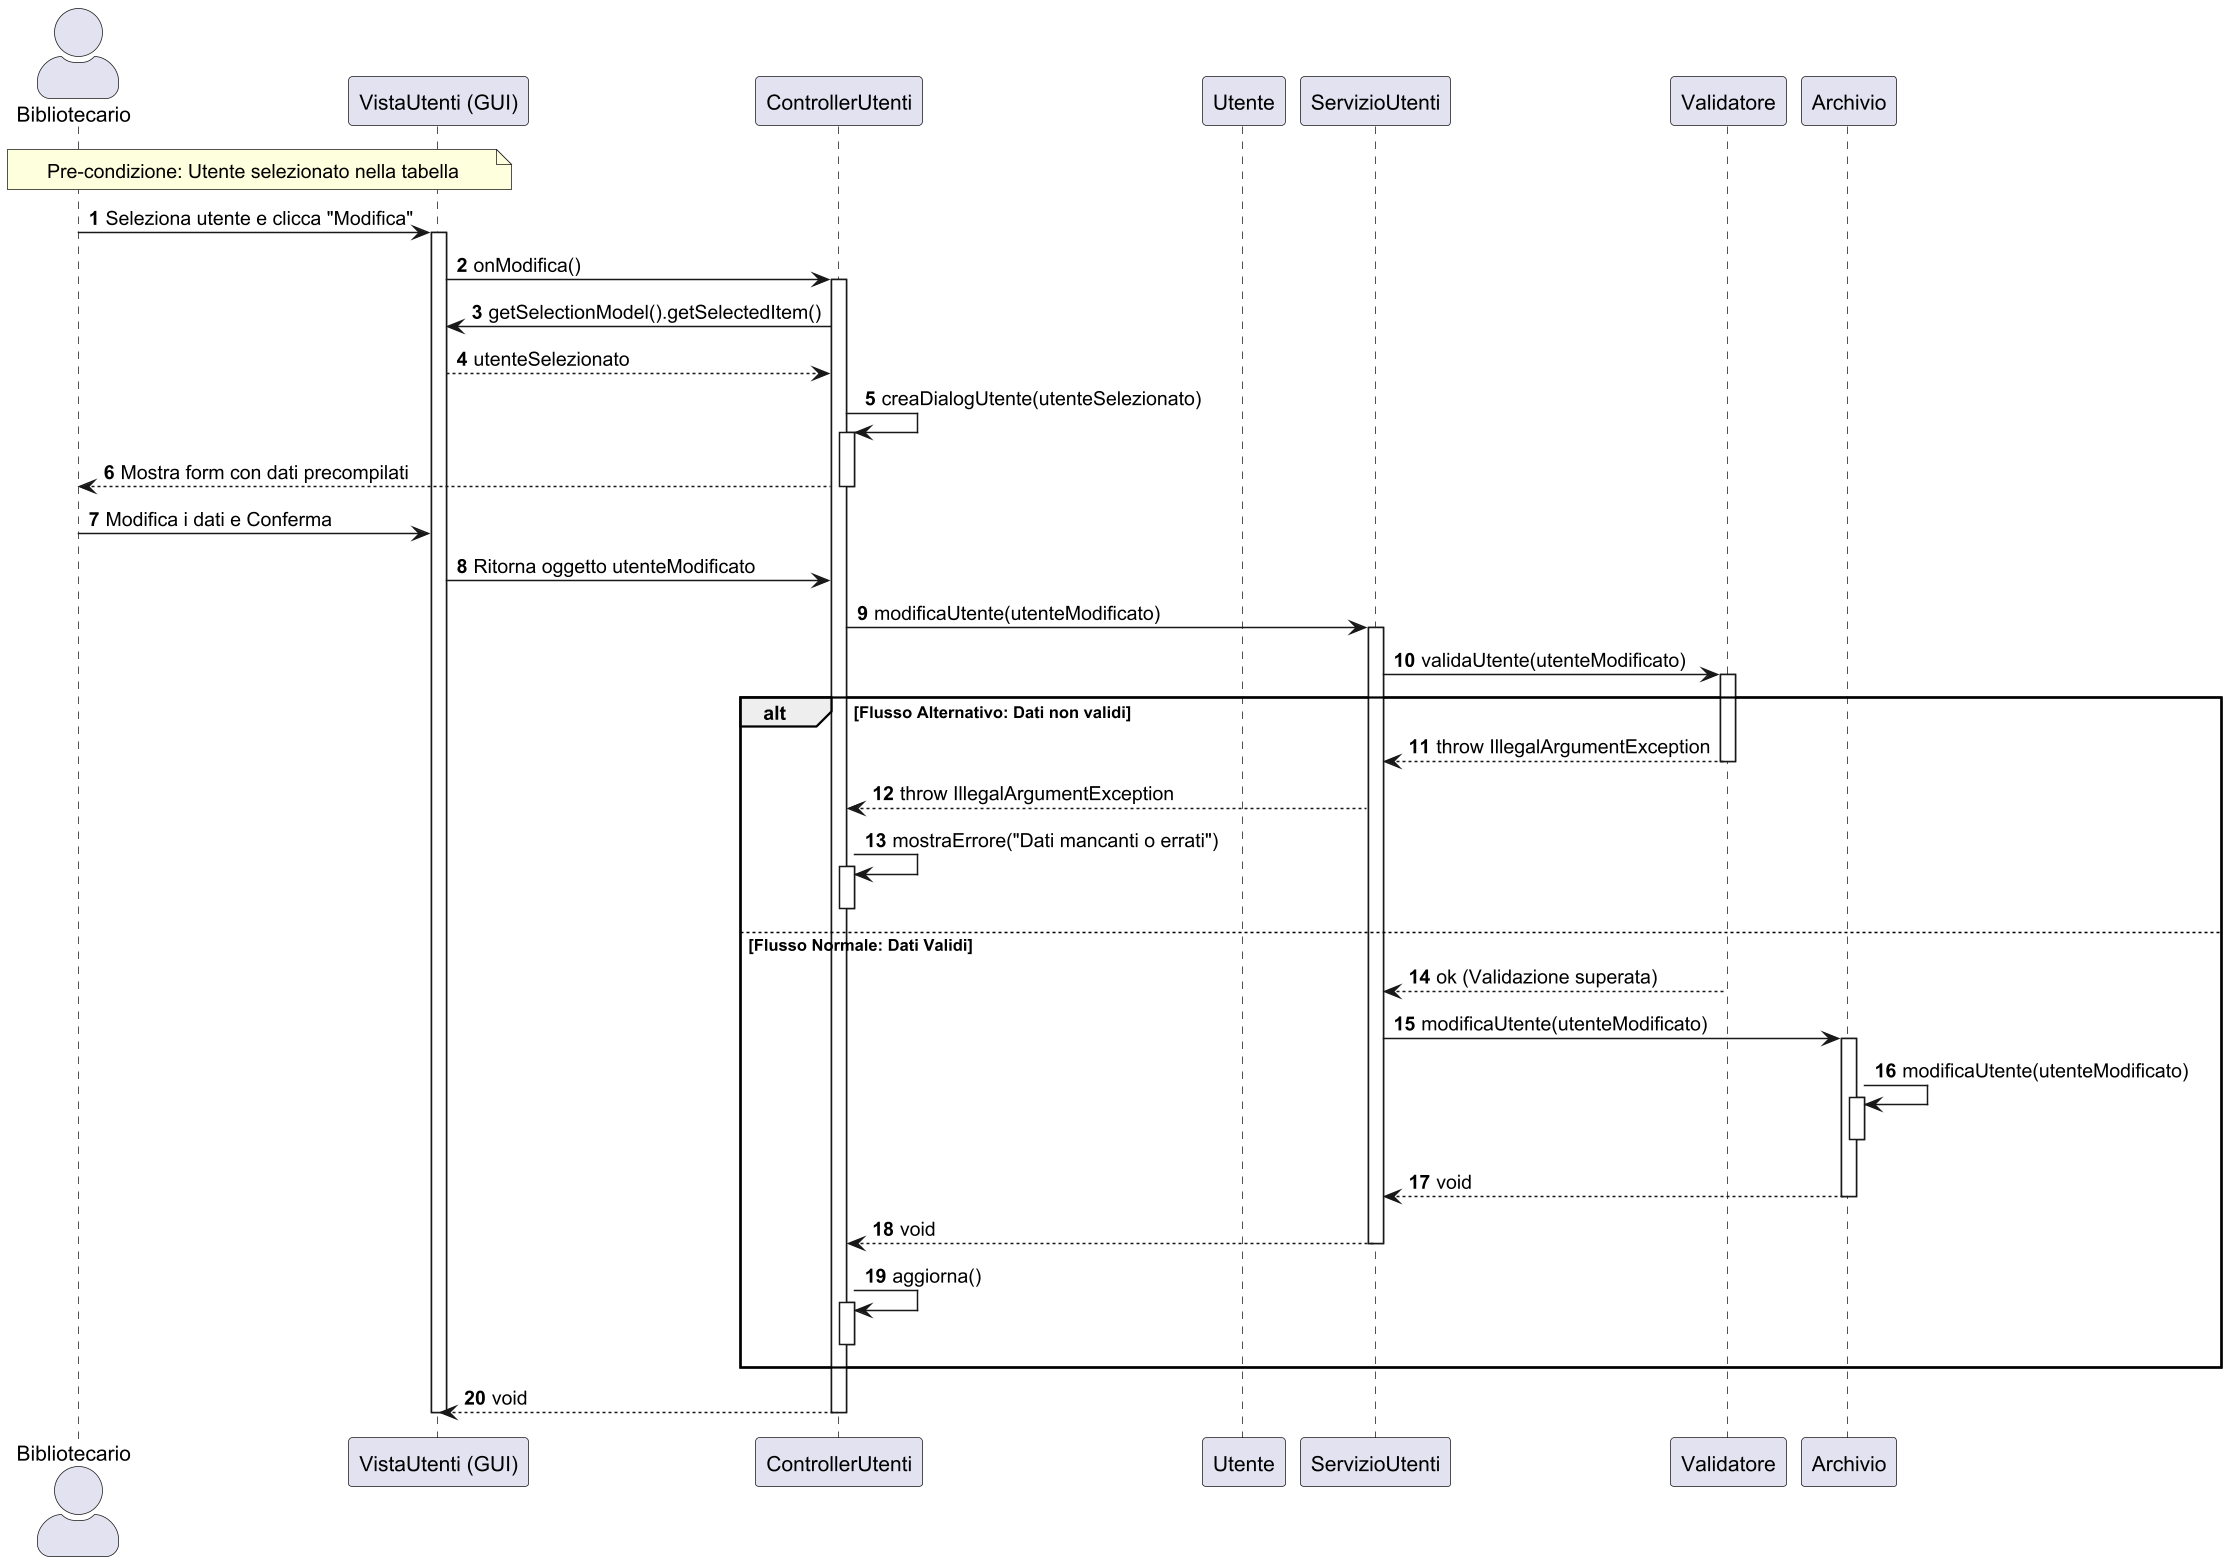

The diagram above was rendered by PlantUML. Its source (embedded in the PNG):
@startuml
scale 1.5
skinparam actorStyle awesome
autonumber

actor "Bibliotecario" as User
participant "VistaUtenti (GUI)" as GUI
participant "ControllerUtenti" as CU
participant "Utente" as Model
participant "ServizioUtenti" as SU
participant "Validatore" as VAL
participant "Archivio" as ARC

note over User, GUI: Pre-condizione: Utente selezionato nella tabella

User -> GUI : Seleziona utente e clicca "Modifica"
activate GUI

GUI -> CU : onModifica()
activate CU

    ' Recupero dell'utente selezionato
    CU -> GUI : getSelectionModel().getSelectedItem()
    GUI --> CU : utenteSelezionato

    CU -> CU : creaDialogUtente(utenteSelezionato)
    activate CU
    CU --> User : Mostra form con dati precompilati
    deactivate CU

    User -> GUI : Modifica i dati e Conferma

    GUI -> CU : Ritorna oggetto utenteModificato

    ' Il Controller delega l'operazione al Servizio
    CU -> SU : modificaUtente(utenteModificato)
    activate SU

        ' 1. VALIDAZIONE (Responsabilità del Servizio)
        SU -> VAL : validaUtente(utenteModificato)
        activate VAL

        alt Flusso Alternativo: Dati non validi
            VAL --> SU : throw IllegalArgumentException
            deactivate VAL

            ' Il Servizio propaga l'eccezione al Controller
            SU --> CU : throw IllegalArgumentException

            CU -> CU : mostraErrore("Dati mancanti o errati")
            activate CU
            deactivate CU

        else Flusso Normale: Dati Validi
            VAL --> SU : ok (Validazione superata)
            deactivate VAL

            ' 2. MODIFICA (Responsabilità dell'Archivio)
            ' Il Servizio chiama l'Archivio per rendere persistente la modifica
            SU -> ARC : modificaUtente(utenteModificato)
            activate ARC

            ' Dettaglio interno: L'archivio cerca e sovrascrive
            ARC -> ARC : modificaUtente(utenteModificato)
            activate ARC
            deactivate ARC

            ARC --> SU : void
            deactivate ARC

            SU --> CU : void
            deactivate SU

            CU -> CU : aggiorna()
            activate CU
            deactivate CU
        end

CU --> GUI : void
deactivate CU
deactivate GUI
@enduml